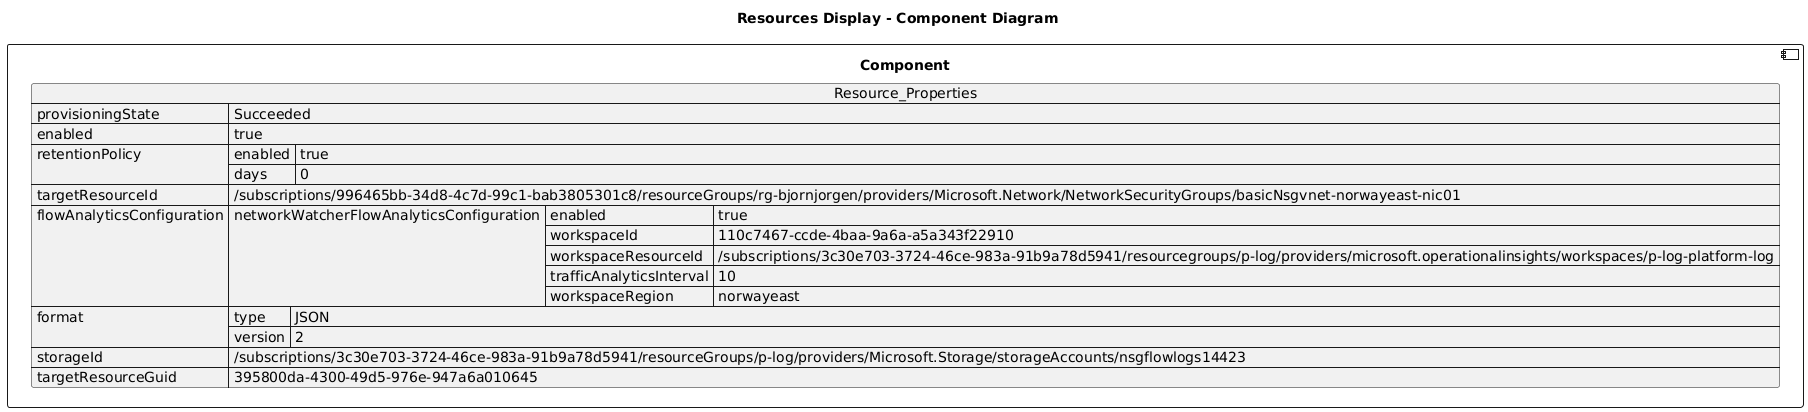

The diagram above was rendered by PlantUML. Its source (embedded in the PNG):
@startuml

title Resources Display - Component Diagram

component Component {

json  Resource_Properties {
  "provisioningState": "Succeeded",
  "enabled": true,
  "retentionPolicy": {
    "enabled": true,
    "days": 0
  },
  "targetResourceId": "/subscriptions/996465bb-34d8-4c7d-99c1-bab3805301c8/resourceGroups/rg-bjornjorgen/providers/Microsoft.Network/NetworkSecurityGroups/basicNsgvnet-norwayeast-nic01",
  "flowAnalyticsConfiguration": {
    "networkWatcherFlowAnalyticsConfiguration": {
      "enabled": true,
      "workspaceId": "110c7467-ccde-4baa-9a6a-a5a343f22910",
      "workspaceResourceId": "/subscriptions/3c30e703-3724-46ce-983a-91b9a78d5941/resourcegroups/p-log/providers/microsoft.operationalinsights/workspaces/p-log-platform-log",
      "trafficAnalyticsInterval": 10,
      "workspaceRegion": "norwayeast"
    }
  },
  "format": {
    "type": "JSON",
    "version": 2
  },
  "storageId": "/subscriptions/3c30e703-3724-46ce-983a-91b9a78d5941/resourceGroups/p-log/providers/Microsoft.Storage/storageAccounts/nsgflowlogs14423",
  "targetResourceGuid": "395800da-4300-49d5-976e-947a6a010645"
}
}
@enduml